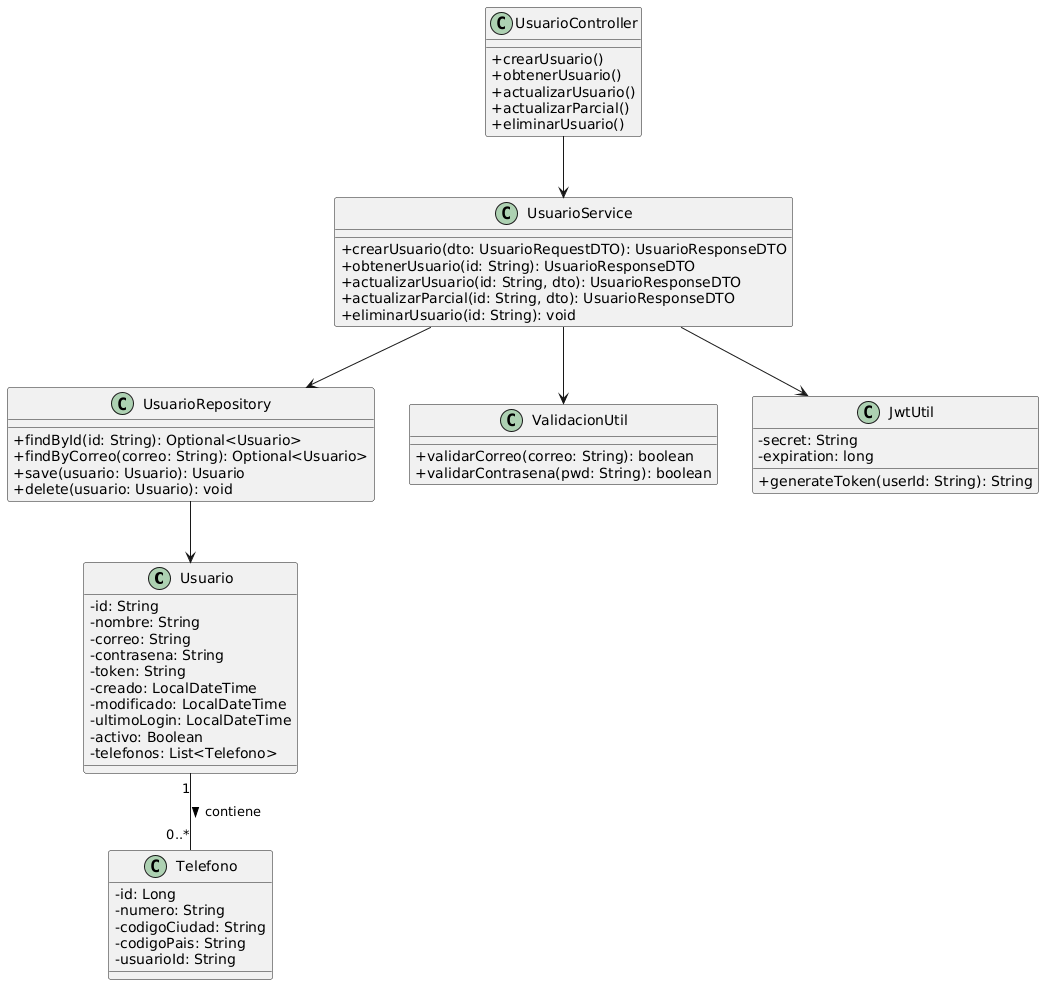

The diagram above was rendered by PlantUML. Its source (embedded in the PNG):
@startuml
skinparam classAttributeIconSize 0

class Usuario {
    - id: String
    - nombre: String
    - correo: String
    - contrasena: String
    - token: String
    - creado: LocalDateTime
    - modificado: LocalDateTime
    - ultimoLogin: LocalDateTime
    - activo: Boolean
    - telefonos: List<Telefono>
}

class Telefono {
    - id: Long
    - numero: String
    - codigoCiudad: String
    - codigoPais: String
    - usuarioId: String
}

class UsuarioRepository {
    + findById(id: String): Optional<Usuario>
    + findByCorreo(correo: String): Optional<Usuario>
    + save(usuario: Usuario): Usuario
    + delete(usuario: Usuario): void
}

class UsuarioService {
    + crearUsuario(dto: UsuarioRequestDTO): UsuarioResponseDTO
    + obtenerUsuario(id: String): UsuarioResponseDTO
    + actualizarUsuario(id: String, dto): UsuarioResponseDTO
    + actualizarParcial(id: String, dto): UsuarioResponseDTO
    + eliminarUsuario(id: String): void
}

class ValidacionUtil {
    + validarCorreo(correo: String): boolean
    + validarContrasena(pwd: String): boolean
}

class JwtUtil {
    + generateToken(userId: String): String
    - secret: String
    - expiration: long
}

class UsuarioController {
    + crearUsuario()
    + obtenerUsuario()
    + actualizarUsuario()
    + actualizarParcial()
    + eliminarUsuario()
}

Usuario "1" -- "0..*" Telefono : contiene >
UsuarioRepository --> Usuario
UsuarioService --> UsuarioRepository
UsuarioService --> JwtUtil
UsuarioService --> ValidacionUtil
UsuarioController --> UsuarioService
@enduml